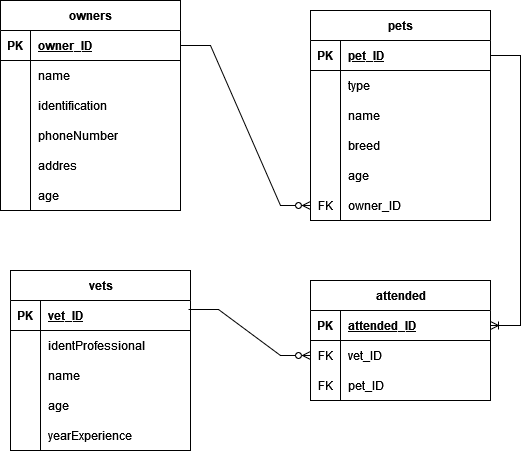

The diagram above was exported from draw.io. Its source (the exported page's mxGraphModel, read from the mxfile embedded in the PNG):
<mxGraphModel dx="880" dy="442" grid="1" gridSize="10" guides="1" tooltips="1" connect="1" arrows="1" fold="1" page="1" pageScale="1" pageWidth="827" pageHeight="1169" math="0" shadow="0">
  <root>
    <mxCell id="WIyWlLk6GJQsqaUBKTNV-0" />
    <mxCell id="WIyWlLk6GJQsqaUBKTNV-1" parent="WIyWlLk6GJQsqaUBKTNV-0" />
    <mxCell id="zBkOvnMpalXvf0A0JSFh-40" value="owners" style="shape=table;startSize=30;container=1;collapsible=1;childLayout=tableLayout;fixedRows=1;rowLines=0;fontStyle=1;align=center;resizeLast=1;html=1;" vertex="1" parent="WIyWlLk6GJQsqaUBKTNV-1">
      <mxGeometry x="80" y="50" width="180" height="210" as="geometry" />
    </mxCell>
    <mxCell id="zBkOvnMpalXvf0A0JSFh-41" value="" style="shape=tableRow;horizontal=0;startSize=0;swimlaneHead=0;swimlaneBody=0;fillColor=none;collapsible=0;dropTarget=0;points=[[0,0.5],[1,0.5]];portConstraint=eastwest;top=0;left=0;right=0;bottom=1;" vertex="1" parent="zBkOvnMpalXvf0A0JSFh-40">
      <mxGeometry y="30" width="180" height="30" as="geometry" />
    </mxCell>
    <mxCell id="zBkOvnMpalXvf0A0JSFh-42" value="PK" style="shape=partialRectangle;connectable=0;fillColor=none;top=0;left=0;bottom=0;right=0;fontStyle=1;overflow=hidden;whiteSpace=wrap;html=1;" vertex="1" parent="zBkOvnMpalXvf0A0JSFh-41">
      <mxGeometry width="30" height="30" as="geometry">
        <mxRectangle width="30" height="30" as="alternateBounds" />
      </mxGeometry>
    </mxCell>
    <mxCell id="zBkOvnMpalXvf0A0JSFh-43" value="owner_ID" style="shape=partialRectangle;connectable=0;fillColor=none;top=0;left=0;bottom=0;right=0;align=left;spacingLeft=6;fontStyle=5;overflow=hidden;whiteSpace=wrap;html=1;" vertex="1" parent="zBkOvnMpalXvf0A0JSFh-41">
      <mxGeometry x="30" width="150" height="30" as="geometry">
        <mxRectangle width="150" height="30" as="alternateBounds" />
      </mxGeometry>
    </mxCell>
    <mxCell id="zBkOvnMpalXvf0A0JSFh-44" value="" style="shape=tableRow;horizontal=0;startSize=0;swimlaneHead=0;swimlaneBody=0;fillColor=none;collapsible=0;dropTarget=0;points=[[0,0.5],[1,0.5]];portConstraint=eastwest;top=0;left=0;right=0;bottom=0;" vertex="1" parent="zBkOvnMpalXvf0A0JSFh-40">
      <mxGeometry y="60" width="180" height="30" as="geometry" />
    </mxCell>
    <mxCell id="zBkOvnMpalXvf0A0JSFh-45" value="" style="shape=partialRectangle;connectable=0;fillColor=none;top=0;left=0;bottom=0;right=0;editable=1;overflow=hidden;whiteSpace=wrap;html=1;" vertex="1" parent="zBkOvnMpalXvf0A0JSFh-44">
      <mxGeometry width="30" height="30" as="geometry">
        <mxRectangle width="30" height="30" as="alternateBounds" />
      </mxGeometry>
    </mxCell>
    <mxCell id="zBkOvnMpalXvf0A0JSFh-46" value="name" style="shape=partialRectangle;connectable=0;fillColor=none;top=0;left=0;bottom=0;right=0;align=left;spacingLeft=6;overflow=hidden;whiteSpace=wrap;html=1;" vertex="1" parent="zBkOvnMpalXvf0A0JSFh-44">
      <mxGeometry x="30" width="150" height="30" as="geometry">
        <mxRectangle width="150" height="30" as="alternateBounds" />
      </mxGeometry>
    </mxCell>
    <mxCell id="zBkOvnMpalXvf0A0JSFh-47" value="" style="shape=tableRow;horizontal=0;startSize=0;swimlaneHead=0;swimlaneBody=0;fillColor=none;collapsible=0;dropTarget=0;points=[[0,0.5],[1,0.5]];portConstraint=eastwest;top=0;left=0;right=0;bottom=0;" vertex="1" parent="zBkOvnMpalXvf0A0JSFh-40">
      <mxGeometry y="90" width="180" height="30" as="geometry" />
    </mxCell>
    <mxCell id="zBkOvnMpalXvf0A0JSFh-48" value="" style="shape=partialRectangle;connectable=0;fillColor=none;top=0;left=0;bottom=0;right=0;editable=1;overflow=hidden;whiteSpace=wrap;html=1;" vertex="1" parent="zBkOvnMpalXvf0A0JSFh-47">
      <mxGeometry width="30" height="30" as="geometry">
        <mxRectangle width="30" height="30" as="alternateBounds" />
      </mxGeometry>
    </mxCell>
    <mxCell id="zBkOvnMpalXvf0A0JSFh-49" value="identification " style="shape=partialRectangle;connectable=0;fillColor=none;top=0;left=0;bottom=0;right=0;align=left;spacingLeft=6;overflow=hidden;whiteSpace=wrap;html=1;" vertex="1" parent="zBkOvnMpalXvf0A0JSFh-47">
      <mxGeometry x="30" width="150" height="30" as="geometry">
        <mxRectangle width="150" height="30" as="alternateBounds" />
      </mxGeometry>
    </mxCell>
    <mxCell id="zBkOvnMpalXvf0A0JSFh-50" value="" style="shape=tableRow;horizontal=0;startSize=0;swimlaneHead=0;swimlaneBody=0;fillColor=none;collapsible=0;dropTarget=0;points=[[0,0.5],[1,0.5]];portConstraint=eastwest;top=0;left=0;right=0;bottom=0;" vertex="1" parent="zBkOvnMpalXvf0A0JSFh-40">
      <mxGeometry y="120" width="180" height="30" as="geometry" />
    </mxCell>
    <mxCell id="zBkOvnMpalXvf0A0JSFh-51" value="" style="shape=partialRectangle;connectable=0;fillColor=none;top=0;left=0;bottom=0;right=0;editable=1;overflow=hidden;whiteSpace=wrap;html=1;" vertex="1" parent="zBkOvnMpalXvf0A0JSFh-50">
      <mxGeometry width="30" height="30" as="geometry">
        <mxRectangle width="30" height="30" as="alternateBounds" />
      </mxGeometry>
    </mxCell>
    <mxCell id="zBkOvnMpalXvf0A0JSFh-52" value="phoneNumber" style="shape=partialRectangle;connectable=0;fillColor=none;top=0;left=0;bottom=0;right=0;align=left;spacingLeft=6;overflow=hidden;whiteSpace=wrap;html=1;" vertex="1" parent="zBkOvnMpalXvf0A0JSFh-50">
      <mxGeometry x="30" width="150" height="30" as="geometry">
        <mxRectangle width="150" height="30" as="alternateBounds" />
      </mxGeometry>
    </mxCell>
    <mxCell id="zBkOvnMpalXvf0A0JSFh-53" style="shape=tableRow;horizontal=0;startSize=0;swimlaneHead=0;swimlaneBody=0;fillColor=none;collapsible=0;dropTarget=0;points=[[0,0.5],[1,0.5]];portConstraint=eastwest;top=0;left=0;right=0;bottom=0;" vertex="1" parent="zBkOvnMpalXvf0A0JSFh-40">
      <mxGeometry y="150" width="180" height="30" as="geometry" />
    </mxCell>
    <mxCell id="zBkOvnMpalXvf0A0JSFh-54" style="shape=partialRectangle;connectable=0;fillColor=none;top=0;left=0;bottom=0;right=0;editable=1;overflow=hidden;whiteSpace=wrap;html=1;" vertex="1" parent="zBkOvnMpalXvf0A0JSFh-53">
      <mxGeometry width="30" height="30" as="geometry">
        <mxRectangle width="30" height="30" as="alternateBounds" />
      </mxGeometry>
    </mxCell>
    <mxCell id="zBkOvnMpalXvf0A0JSFh-55" value="addres" style="shape=partialRectangle;connectable=0;fillColor=none;top=0;left=0;bottom=0;right=0;align=left;spacingLeft=6;overflow=hidden;whiteSpace=wrap;html=1;" vertex="1" parent="zBkOvnMpalXvf0A0JSFh-53">
      <mxGeometry x="30" width="150" height="30" as="geometry">
        <mxRectangle width="150" height="30" as="alternateBounds" />
      </mxGeometry>
    </mxCell>
    <mxCell id="zBkOvnMpalXvf0A0JSFh-56" style="shape=tableRow;horizontal=0;startSize=0;swimlaneHead=0;swimlaneBody=0;fillColor=none;collapsible=0;dropTarget=0;points=[[0,0.5],[1,0.5]];portConstraint=eastwest;top=0;left=0;right=0;bottom=0;" vertex="1" parent="zBkOvnMpalXvf0A0JSFh-40">
      <mxGeometry y="180" width="180" height="30" as="geometry" />
    </mxCell>
    <mxCell id="zBkOvnMpalXvf0A0JSFh-57" style="shape=partialRectangle;connectable=0;fillColor=none;top=0;left=0;bottom=0;right=0;editable=1;overflow=hidden;whiteSpace=wrap;html=1;" vertex="1" parent="zBkOvnMpalXvf0A0JSFh-56">
      <mxGeometry width="30" height="30" as="geometry">
        <mxRectangle width="30" height="30" as="alternateBounds" />
      </mxGeometry>
    </mxCell>
    <mxCell id="zBkOvnMpalXvf0A0JSFh-58" value="age" style="shape=partialRectangle;connectable=0;fillColor=none;top=0;left=0;bottom=0;right=0;align=left;spacingLeft=6;overflow=hidden;whiteSpace=wrap;html=1;" vertex="1" parent="zBkOvnMpalXvf0A0JSFh-56">
      <mxGeometry x="30" width="150" height="30" as="geometry">
        <mxRectangle width="150" height="30" as="alternateBounds" />
      </mxGeometry>
    </mxCell>
    <mxCell id="zBkOvnMpalXvf0A0JSFh-62" value="pets" style="shape=table;startSize=30;container=1;collapsible=1;childLayout=tableLayout;fixedRows=1;rowLines=0;fontStyle=1;align=center;resizeLast=1;html=1;" vertex="1" parent="WIyWlLk6GJQsqaUBKTNV-1">
      <mxGeometry x="390" y="60" width="180" height="210" as="geometry" />
    </mxCell>
    <mxCell id="zBkOvnMpalXvf0A0JSFh-63" value="" style="shape=tableRow;horizontal=0;startSize=0;swimlaneHead=0;swimlaneBody=0;fillColor=none;collapsible=0;dropTarget=0;points=[[0,0.5],[1,0.5]];portConstraint=eastwest;top=0;left=0;right=0;bottom=1;" vertex="1" parent="zBkOvnMpalXvf0A0JSFh-62">
      <mxGeometry y="30" width="180" height="30" as="geometry" />
    </mxCell>
    <mxCell id="zBkOvnMpalXvf0A0JSFh-64" value="PK" style="shape=partialRectangle;connectable=0;fillColor=none;top=0;left=0;bottom=0;right=0;fontStyle=1;overflow=hidden;whiteSpace=wrap;html=1;" vertex="1" parent="zBkOvnMpalXvf0A0JSFh-63">
      <mxGeometry width="30" height="30" as="geometry">
        <mxRectangle width="30" height="30" as="alternateBounds" />
      </mxGeometry>
    </mxCell>
    <mxCell id="zBkOvnMpalXvf0A0JSFh-65" value="pet_ID" style="shape=partialRectangle;connectable=0;fillColor=none;top=0;left=0;bottom=0;right=0;align=left;spacingLeft=6;fontStyle=5;overflow=hidden;whiteSpace=wrap;html=1;" vertex="1" parent="zBkOvnMpalXvf0A0JSFh-63">
      <mxGeometry x="30" width="150" height="30" as="geometry">
        <mxRectangle width="150" height="30" as="alternateBounds" />
      </mxGeometry>
    </mxCell>
    <mxCell id="zBkOvnMpalXvf0A0JSFh-66" value="" style="shape=tableRow;horizontal=0;startSize=0;swimlaneHead=0;swimlaneBody=0;fillColor=none;collapsible=0;dropTarget=0;points=[[0,0.5],[1,0.5]];portConstraint=eastwest;top=0;left=0;right=0;bottom=0;" vertex="1" parent="zBkOvnMpalXvf0A0JSFh-62">
      <mxGeometry y="60" width="180" height="30" as="geometry" />
    </mxCell>
    <mxCell id="zBkOvnMpalXvf0A0JSFh-67" value="" style="shape=partialRectangle;connectable=0;fillColor=none;top=0;left=0;bottom=0;right=0;editable=1;overflow=hidden;whiteSpace=wrap;html=1;" vertex="1" parent="zBkOvnMpalXvf0A0JSFh-66">
      <mxGeometry width="30" height="30" as="geometry">
        <mxRectangle width="30" height="30" as="alternateBounds" />
      </mxGeometry>
    </mxCell>
    <mxCell id="zBkOvnMpalXvf0A0JSFh-68" value="type" style="shape=partialRectangle;connectable=0;fillColor=none;top=0;left=0;bottom=0;right=0;align=left;spacingLeft=6;overflow=hidden;whiteSpace=wrap;html=1;" vertex="1" parent="zBkOvnMpalXvf0A0JSFh-66">
      <mxGeometry x="30" width="150" height="30" as="geometry">
        <mxRectangle width="150" height="30" as="alternateBounds" />
      </mxGeometry>
    </mxCell>
    <mxCell id="zBkOvnMpalXvf0A0JSFh-69" value="" style="shape=tableRow;horizontal=0;startSize=0;swimlaneHead=0;swimlaneBody=0;fillColor=none;collapsible=0;dropTarget=0;points=[[0,0.5],[1,0.5]];portConstraint=eastwest;top=0;left=0;right=0;bottom=0;" vertex="1" parent="zBkOvnMpalXvf0A0JSFh-62">
      <mxGeometry y="90" width="180" height="30" as="geometry" />
    </mxCell>
    <mxCell id="zBkOvnMpalXvf0A0JSFh-70" value="" style="shape=partialRectangle;connectable=0;fillColor=none;top=0;left=0;bottom=0;right=0;editable=1;overflow=hidden;whiteSpace=wrap;html=1;" vertex="1" parent="zBkOvnMpalXvf0A0JSFh-69">
      <mxGeometry width="30" height="30" as="geometry">
        <mxRectangle width="30" height="30" as="alternateBounds" />
      </mxGeometry>
    </mxCell>
    <mxCell id="zBkOvnMpalXvf0A0JSFh-71" value="name" style="shape=partialRectangle;connectable=0;fillColor=none;top=0;left=0;bottom=0;right=0;align=left;spacingLeft=6;overflow=hidden;whiteSpace=wrap;html=1;" vertex="1" parent="zBkOvnMpalXvf0A0JSFh-69">
      <mxGeometry x="30" width="150" height="30" as="geometry">
        <mxRectangle width="150" height="30" as="alternateBounds" />
      </mxGeometry>
    </mxCell>
    <mxCell id="zBkOvnMpalXvf0A0JSFh-72" value="" style="shape=tableRow;horizontal=0;startSize=0;swimlaneHead=0;swimlaneBody=0;fillColor=none;collapsible=0;dropTarget=0;points=[[0,0.5],[1,0.5]];portConstraint=eastwest;top=0;left=0;right=0;bottom=0;" vertex="1" parent="zBkOvnMpalXvf0A0JSFh-62">
      <mxGeometry y="120" width="180" height="30" as="geometry" />
    </mxCell>
    <mxCell id="zBkOvnMpalXvf0A0JSFh-73" value="" style="shape=partialRectangle;connectable=0;fillColor=none;top=0;left=0;bottom=0;right=0;editable=1;overflow=hidden;whiteSpace=wrap;html=1;" vertex="1" parent="zBkOvnMpalXvf0A0JSFh-72">
      <mxGeometry width="30" height="30" as="geometry">
        <mxRectangle width="30" height="30" as="alternateBounds" />
      </mxGeometry>
    </mxCell>
    <mxCell id="zBkOvnMpalXvf0A0JSFh-74" value="breed" style="shape=partialRectangle;connectable=0;fillColor=none;top=0;left=0;bottom=0;right=0;align=left;spacingLeft=6;overflow=hidden;whiteSpace=wrap;html=1;" vertex="1" parent="zBkOvnMpalXvf0A0JSFh-72">
      <mxGeometry x="30" width="150" height="30" as="geometry">
        <mxRectangle width="150" height="30" as="alternateBounds" />
      </mxGeometry>
    </mxCell>
    <mxCell id="zBkOvnMpalXvf0A0JSFh-75" style="shape=tableRow;horizontal=0;startSize=0;swimlaneHead=0;swimlaneBody=0;fillColor=none;collapsible=0;dropTarget=0;points=[[0,0.5],[1,0.5]];portConstraint=eastwest;top=0;left=0;right=0;bottom=0;" vertex="1" parent="zBkOvnMpalXvf0A0JSFh-62">
      <mxGeometry y="150" width="180" height="30" as="geometry" />
    </mxCell>
    <mxCell id="zBkOvnMpalXvf0A0JSFh-76" style="shape=partialRectangle;connectable=0;fillColor=none;top=0;left=0;bottom=0;right=0;editable=1;overflow=hidden;whiteSpace=wrap;html=1;" vertex="1" parent="zBkOvnMpalXvf0A0JSFh-75">
      <mxGeometry width="30" height="30" as="geometry">
        <mxRectangle width="30" height="30" as="alternateBounds" />
      </mxGeometry>
    </mxCell>
    <mxCell id="zBkOvnMpalXvf0A0JSFh-77" value="age" style="shape=partialRectangle;connectable=0;fillColor=none;top=0;left=0;bottom=0;right=0;align=left;spacingLeft=6;overflow=hidden;whiteSpace=wrap;html=1;" vertex="1" parent="zBkOvnMpalXvf0A0JSFh-75">
      <mxGeometry x="30" width="150" height="30" as="geometry">
        <mxRectangle width="150" height="30" as="alternateBounds" />
      </mxGeometry>
    </mxCell>
    <mxCell id="zBkOvnMpalXvf0A0JSFh-78" style="shape=tableRow;horizontal=0;startSize=0;swimlaneHead=0;swimlaneBody=0;fillColor=none;collapsible=0;dropTarget=0;points=[[0,0.5],[1,0.5]];portConstraint=eastwest;top=0;left=0;right=0;bottom=0;" vertex="1" parent="zBkOvnMpalXvf0A0JSFh-62">
      <mxGeometry y="180" width="180" height="30" as="geometry" />
    </mxCell>
    <mxCell id="zBkOvnMpalXvf0A0JSFh-79" value="FK" style="shape=partialRectangle;connectable=0;fillColor=none;top=0;left=0;bottom=0;right=0;editable=1;overflow=hidden;whiteSpace=wrap;html=1;" vertex="1" parent="zBkOvnMpalXvf0A0JSFh-78">
      <mxGeometry width="30" height="30" as="geometry">
        <mxRectangle width="30" height="30" as="alternateBounds" />
      </mxGeometry>
    </mxCell>
    <mxCell id="zBkOvnMpalXvf0A0JSFh-80" value="owner_ID" style="shape=partialRectangle;connectable=0;fillColor=none;top=0;left=0;bottom=0;right=0;align=left;spacingLeft=6;overflow=hidden;whiteSpace=wrap;html=1;" vertex="1" parent="zBkOvnMpalXvf0A0JSFh-78">
      <mxGeometry x="30" width="150" height="30" as="geometry">
        <mxRectangle width="150" height="30" as="alternateBounds" />
      </mxGeometry>
    </mxCell>
    <mxCell id="zBkOvnMpalXvf0A0JSFh-82" value="attended" style="shape=table;startSize=30;container=1;collapsible=1;childLayout=tableLayout;fixedRows=1;rowLines=0;fontStyle=1;align=center;resizeLast=1;html=1;" vertex="1" parent="WIyWlLk6GJQsqaUBKTNV-1">
      <mxGeometry x="390" y="330" width="180" height="120" as="geometry" />
    </mxCell>
    <mxCell id="zBkOvnMpalXvf0A0JSFh-83" value="" style="shape=tableRow;horizontal=0;startSize=0;swimlaneHead=0;swimlaneBody=0;fillColor=none;collapsible=0;dropTarget=0;points=[[0,0.5],[1,0.5]];portConstraint=eastwest;top=0;left=0;right=0;bottom=1;" vertex="1" parent="zBkOvnMpalXvf0A0JSFh-82">
      <mxGeometry y="30" width="180" height="30" as="geometry" />
    </mxCell>
    <mxCell id="zBkOvnMpalXvf0A0JSFh-84" value="PK" style="shape=partialRectangle;connectable=0;fillColor=none;top=0;left=0;bottom=0;right=0;fontStyle=1;overflow=hidden;whiteSpace=wrap;html=1;" vertex="1" parent="zBkOvnMpalXvf0A0JSFh-83">
      <mxGeometry width="30" height="30" as="geometry">
        <mxRectangle width="30" height="30" as="alternateBounds" />
      </mxGeometry>
    </mxCell>
    <mxCell id="zBkOvnMpalXvf0A0JSFh-85" value="attended_ID" style="shape=partialRectangle;connectable=0;fillColor=none;top=0;left=0;bottom=0;right=0;align=left;spacingLeft=6;fontStyle=5;overflow=hidden;whiteSpace=wrap;html=1;" vertex="1" parent="zBkOvnMpalXvf0A0JSFh-83">
      <mxGeometry x="30" width="150" height="30" as="geometry">
        <mxRectangle width="150" height="30" as="alternateBounds" />
      </mxGeometry>
    </mxCell>
    <mxCell id="zBkOvnMpalXvf0A0JSFh-86" value="" style="shape=tableRow;horizontal=0;startSize=0;swimlaneHead=0;swimlaneBody=0;fillColor=none;collapsible=0;dropTarget=0;points=[[0,0.5],[1,0.5]];portConstraint=eastwest;top=0;left=0;right=0;bottom=0;" vertex="1" parent="zBkOvnMpalXvf0A0JSFh-82">
      <mxGeometry y="60" width="180" height="30" as="geometry" />
    </mxCell>
    <mxCell id="zBkOvnMpalXvf0A0JSFh-87" value="FK" style="shape=partialRectangle;connectable=0;fillColor=none;top=0;left=0;bottom=0;right=0;editable=1;overflow=hidden;whiteSpace=wrap;html=1;" vertex="1" parent="zBkOvnMpalXvf0A0JSFh-86">
      <mxGeometry width="30" height="30" as="geometry">
        <mxRectangle width="30" height="30" as="alternateBounds" />
      </mxGeometry>
    </mxCell>
    <mxCell id="zBkOvnMpalXvf0A0JSFh-88" value="vet_ID" style="shape=partialRectangle;connectable=0;fillColor=none;top=0;left=0;bottom=0;right=0;align=left;spacingLeft=6;overflow=hidden;whiteSpace=wrap;html=1;" vertex="1" parent="zBkOvnMpalXvf0A0JSFh-86">
      <mxGeometry x="30" width="150" height="30" as="geometry">
        <mxRectangle width="150" height="30" as="alternateBounds" />
      </mxGeometry>
    </mxCell>
    <mxCell id="zBkOvnMpalXvf0A0JSFh-89" value="" style="shape=tableRow;horizontal=0;startSize=0;swimlaneHead=0;swimlaneBody=0;fillColor=none;collapsible=0;dropTarget=0;points=[[0,0.5],[1,0.5]];portConstraint=eastwest;top=0;left=0;right=0;bottom=0;" vertex="1" parent="zBkOvnMpalXvf0A0JSFh-82">
      <mxGeometry y="90" width="180" height="30" as="geometry" />
    </mxCell>
    <mxCell id="zBkOvnMpalXvf0A0JSFh-90" value="FK" style="shape=partialRectangle;connectable=0;fillColor=none;top=0;left=0;bottom=0;right=0;editable=1;overflow=hidden;whiteSpace=wrap;html=1;" vertex="1" parent="zBkOvnMpalXvf0A0JSFh-89">
      <mxGeometry width="30" height="30" as="geometry">
        <mxRectangle width="30" height="30" as="alternateBounds" />
      </mxGeometry>
    </mxCell>
    <mxCell id="zBkOvnMpalXvf0A0JSFh-91" value="pet_ID" style="shape=partialRectangle;connectable=0;fillColor=none;top=0;left=0;bottom=0;right=0;align=left;spacingLeft=6;overflow=hidden;whiteSpace=wrap;html=1;" vertex="1" parent="zBkOvnMpalXvf0A0JSFh-89">
      <mxGeometry x="30" width="150" height="30" as="geometry">
        <mxRectangle width="150" height="30" as="alternateBounds" />
      </mxGeometry>
    </mxCell>
    <mxCell id="zBkOvnMpalXvf0A0JSFh-95" value="vets" style="shape=table;startSize=30;container=1;collapsible=1;childLayout=tableLayout;fixedRows=1;rowLines=0;fontStyle=1;align=center;resizeLast=1;html=1;" vertex="1" parent="WIyWlLk6GJQsqaUBKTNV-1">
      <mxGeometry x="90" y="320" width="180" height="180" as="geometry" />
    </mxCell>
    <mxCell id="zBkOvnMpalXvf0A0JSFh-96" value="" style="shape=tableRow;horizontal=0;startSize=0;swimlaneHead=0;swimlaneBody=0;fillColor=none;collapsible=0;dropTarget=0;points=[[0,0.5],[1,0.5]];portConstraint=eastwest;top=0;left=0;right=0;bottom=1;" vertex="1" parent="zBkOvnMpalXvf0A0JSFh-95">
      <mxGeometry y="30" width="180" height="30" as="geometry" />
    </mxCell>
    <mxCell id="zBkOvnMpalXvf0A0JSFh-97" value="PK" style="shape=partialRectangle;connectable=0;fillColor=none;top=0;left=0;bottom=0;right=0;fontStyle=1;overflow=hidden;whiteSpace=wrap;html=1;" vertex="1" parent="zBkOvnMpalXvf0A0JSFh-96">
      <mxGeometry width="30" height="30" as="geometry">
        <mxRectangle width="30" height="30" as="alternateBounds" />
      </mxGeometry>
    </mxCell>
    <mxCell id="zBkOvnMpalXvf0A0JSFh-98" value="vet_ID" style="shape=partialRectangle;connectable=0;fillColor=none;top=0;left=0;bottom=0;right=0;align=left;spacingLeft=6;fontStyle=5;overflow=hidden;whiteSpace=wrap;html=1;" vertex="1" parent="zBkOvnMpalXvf0A0JSFh-96">
      <mxGeometry x="30" width="150" height="30" as="geometry">
        <mxRectangle width="150" height="30" as="alternateBounds" />
      </mxGeometry>
    </mxCell>
    <mxCell id="zBkOvnMpalXvf0A0JSFh-99" value="" style="shape=tableRow;horizontal=0;startSize=0;swimlaneHead=0;swimlaneBody=0;fillColor=none;collapsible=0;dropTarget=0;points=[[0,0.5],[1,0.5]];portConstraint=eastwest;top=0;left=0;right=0;bottom=0;" vertex="1" parent="zBkOvnMpalXvf0A0JSFh-95">
      <mxGeometry y="60" width="180" height="30" as="geometry" />
    </mxCell>
    <mxCell id="zBkOvnMpalXvf0A0JSFh-100" value="" style="shape=partialRectangle;connectable=0;fillColor=none;top=0;left=0;bottom=0;right=0;editable=1;overflow=hidden;whiteSpace=wrap;html=1;" vertex="1" parent="zBkOvnMpalXvf0A0JSFh-99">
      <mxGeometry width="30" height="30" as="geometry">
        <mxRectangle width="30" height="30" as="alternateBounds" />
      </mxGeometry>
    </mxCell>
    <mxCell id="zBkOvnMpalXvf0A0JSFh-101" value="identProfessional" style="shape=partialRectangle;connectable=0;fillColor=none;top=0;left=0;bottom=0;right=0;align=left;spacingLeft=6;overflow=hidden;whiteSpace=wrap;html=1;" vertex="1" parent="zBkOvnMpalXvf0A0JSFh-99">
      <mxGeometry x="30" width="150" height="30" as="geometry">
        <mxRectangle width="150" height="30" as="alternateBounds" />
      </mxGeometry>
    </mxCell>
    <mxCell id="zBkOvnMpalXvf0A0JSFh-102" value="" style="shape=tableRow;horizontal=0;startSize=0;swimlaneHead=0;swimlaneBody=0;fillColor=none;collapsible=0;dropTarget=0;points=[[0,0.5],[1,0.5]];portConstraint=eastwest;top=0;left=0;right=0;bottom=0;" vertex="1" parent="zBkOvnMpalXvf0A0JSFh-95">
      <mxGeometry y="90" width="180" height="30" as="geometry" />
    </mxCell>
    <mxCell id="zBkOvnMpalXvf0A0JSFh-103" value="" style="shape=partialRectangle;connectable=0;fillColor=none;top=0;left=0;bottom=0;right=0;editable=1;overflow=hidden;whiteSpace=wrap;html=1;" vertex="1" parent="zBkOvnMpalXvf0A0JSFh-102">
      <mxGeometry width="30" height="30" as="geometry">
        <mxRectangle width="30" height="30" as="alternateBounds" />
      </mxGeometry>
    </mxCell>
    <mxCell id="zBkOvnMpalXvf0A0JSFh-104" value="name" style="shape=partialRectangle;connectable=0;fillColor=none;top=0;left=0;bottom=0;right=0;align=left;spacingLeft=6;overflow=hidden;whiteSpace=wrap;html=1;" vertex="1" parent="zBkOvnMpalXvf0A0JSFh-102">
      <mxGeometry x="30" width="150" height="30" as="geometry">
        <mxRectangle width="150" height="30" as="alternateBounds" />
      </mxGeometry>
    </mxCell>
    <mxCell id="zBkOvnMpalXvf0A0JSFh-105" value="" style="shape=tableRow;horizontal=0;startSize=0;swimlaneHead=0;swimlaneBody=0;fillColor=none;collapsible=0;dropTarget=0;points=[[0,0.5],[1,0.5]];portConstraint=eastwest;top=0;left=0;right=0;bottom=0;" vertex="1" parent="zBkOvnMpalXvf0A0JSFh-95">
      <mxGeometry y="120" width="180" height="30" as="geometry" />
    </mxCell>
    <mxCell id="zBkOvnMpalXvf0A0JSFh-106" value="" style="shape=partialRectangle;connectable=0;fillColor=none;top=0;left=0;bottom=0;right=0;editable=1;overflow=hidden;whiteSpace=wrap;html=1;" vertex="1" parent="zBkOvnMpalXvf0A0JSFh-105">
      <mxGeometry width="30" height="30" as="geometry">
        <mxRectangle width="30" height="30" as="alternateBounds" />
      </mxGeometry>
    </mxCell>
    <mxCell id="zBkOvnMpalXvf0A0JSFh-107" value="age" style="shape=partialRectangle;connectable=0;fillColor=none;top=0;left=0;bottom=0;right=0;align=left;spacingLeft=6;overflow=hidden;whiteSpace=wrap;html=1;" vertex="1" parent="zBkOvnMpalXvf0A0JSFh-105">
      <mxGeometry x="30" width="150" height="30" as="geometry">
        <mxRectangle width="150" height="30" as="alternateBounds" />
      </mxGeometry>
    </mxCell>
    <mxCell id="zBkOvnMpalXvf0A0JSFh-108" style="shape=tableRow;horizontal=0;startSize=0;swimlaneHead=0;swimlaneBody=0;fillColor=none;collapsible=0;dropTarget=0;points=[[0,0.5],[1,0.5]];portConstraint=eastwest;top=0;left=0;right=0;bottom=0;" vertex="1" parent="zBkOvnMpalXvf0A0JSFh-95">
      <mxGeometry y="150" width="180" height="30" as="geometry" />
    </mxCell>
    <mxCell id="zBkOvnMpalXvf0A0JSFh-109" style="shape=partialRectangle;connectable=0;fillColor=none;top=0;left=0;bottom=0;right=0;editable=1;overflow=hidden;whiteSpace=wrap;html=1;" vertex="1" parent="zBkOvnMpalXvf0A0JSFh-108">
      <mxGeometry width="30" height="30" as="geometry">
        <mxRectangle width="30" height="30" as="alternateBounds" />
      </mxGeometry>
    </mxCell>
    <mxCell id="zBkOvnMpalXvf0A0JSFh-110" value="yearExperience" style="shape=partialRectangle;connectable=0;fillColor=none;top=0;left=0;bottom=0;right=0;align=left;spacingLeft=6;overflow=hidden;whiteSpace=wrap;html=1;" vertex="1" parent="zBkOvnMpalXvf0A0JSFh-108">
      <mxGeometry x="30" width="150" height="30" as="geometry">
        <mxRectangle width="150" height="30" as="alternateBounds" />
      </mxGeometry>
    </mxCell>
    <mxCell id="zBkOvnMpalXvf0A0JSFh-111" value="" style="edgeStyle=entityRelationEdgeStyle;fontSize=12;html=1;endArrow=ERzeroToMany;endFill=1;rounded=0;" edge="1" parent="WIyWlLk6GJQsqaUBKTNV-1" source="zBkOvnMpalXvf0A0JSFh-41" target="zBkOvnMpalXvf0A0JSFh-78">
      <mxGeometry width="100" height="100" relative="1" as="geometry">
        <mxPoint x="360" y="310" as="sourcePoint" />
        <mxPoint x="460" y="210" as="targetPoint" />
      </mxGeometry>
    </mxCell>
    <mxCell id="zBkOvnMpalXvf0A0JSFh-112" value="" style="edgeStyle=entityRelationEdgeStyle;fontSize=12;html=1;endArrow=ERzeroToMany;endFill=1;rounded=0;exitX=0.989;exitY=0.3;exitDx=0;exitDy=0;exitPerimeter=0;" edge="1" parent="WIyWlLk6GJQsqaUBKTNV-1" source="zBkOvnMpalXvf0A0JSFh-96" target="zBkOvnMpalXvf0A0JSFh-86">
      <mxGeometry width="100" height="100" relative="1" as="geometry">
        <mxPoint x="250" y="200" as="sourcePoint" />
        <mxPoint x="380" y="360" as="targetPoint" />
      </mxGeometry>
    </mxCell>
    <mxCell id="zBkOvnMpalXvf0A0JSFh-113" value="" style="edgeStyle=entityRelationEdgeStyle;fontSize=12;html=1;endArrow=ERoneToMany;rounded=0;" edge="1" parent="WIyWlLk6GJQsqaUBKTNV-1" source="zBkOvnMpalXvf0A0JSFh-63" target="zBkOvnMpalXvf0A0JSFh-83">
      <mxGeometry width="100" height="100" relative="1" as="geometry">
        <mxPoint x="580" y="110" as="sourcePoint" />
        <mxPoint x="460" y="210" as="targetPoint" />
      </mxGeometry>
    </mxCell>
  </root>
</mxGraphModel>